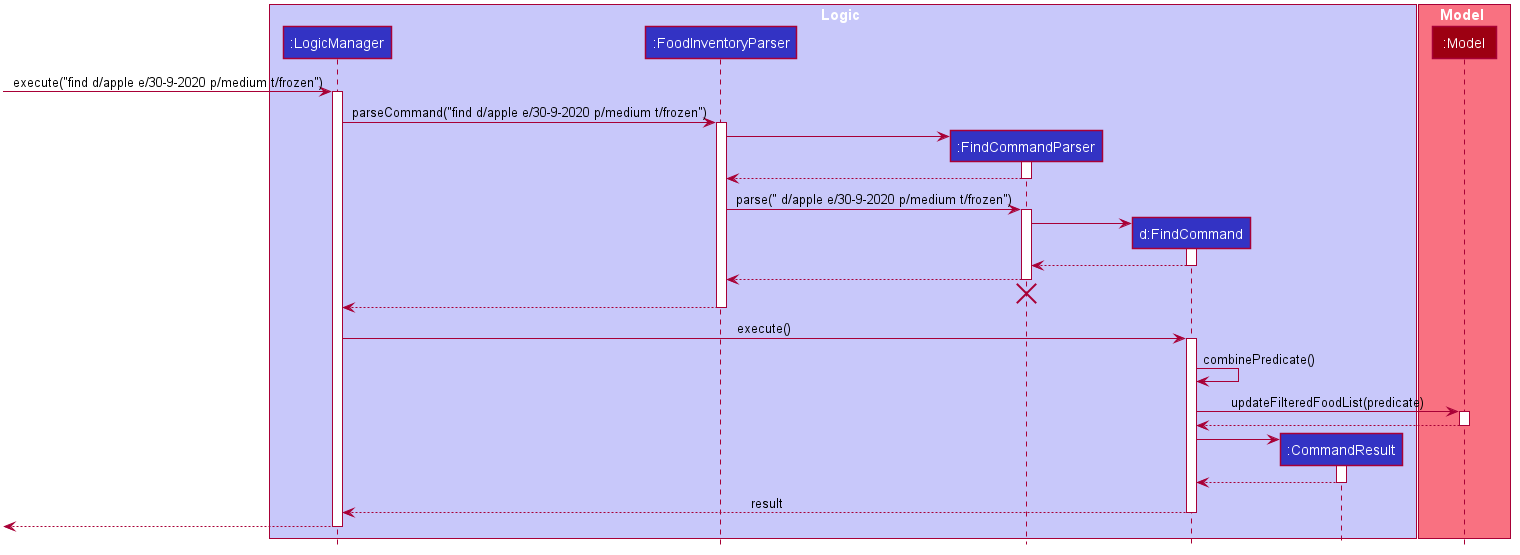

The diagram above was rendered by PlantUML. Its source (embedded in the PNG):
@startuml








skinparam BackgroundColor #FFFFFFF

skinparam Shadowing false

skinparam Class {
    FontColor #FFFFFF
    BorderThickness 1
    BorderColor #FFFFFF
    StereotypeFontColor #FFFFFF
    FontName Arial
}

skinparam Actor {
    BorderColor #000000
    Color #000000
    FontName Arial
}

skinparam Sequence {
    MessageAlign center
    BoxFontSize 15
    BoxPadding 0
    BoxFontColor #FFFFFF
    FontName Arial
}

skinparam Participant {
    FontColor #FFFFFFF
    Padding 20
}

skinparam MinClassWidth 50
skinparam ParticipantPadding 10
skinparam Shadowing false
skinparam DefaultTextAlignment center
skinparam packageStyle Rectangle

hide footbox
hide members
hide circle

box Logic #C8C8FA
participant ":LogicManager" as LogicManager #3333C4
participant ":FoodInventoryParser" as FoodInventoryParser #3333C4
participant ":FindCommandParser" as FindCommandParser #3333C4
participant "d:FindCommand" as FindCommand #3333C4
participant ":CommandResult" as CommandResult #3333C4
end box

box Model #F97181
participant ":Model" as Model #9D0012
end box

[-> LogicManager : execute("find d/apple e/30-9-2020 p/medium t/frozen")
activate LogicManager

LogicManager -> FoodInventoryParser : parseCommand("find d/apple e/30-9-2020 p/medium t/frozen")
activate FoodInventoryParser

create FindCommandParser
FoodInventoryParser -> FindCommandParser
activate FindCommandParser

FindCommandParser --> FoodInventoryParser
deactivate FindCommandParser

FoodInventoryParser -> FindCommandParser : parse(" d/apple e/30-9-2020 p/medium t/frozen")
activate FindCommandParser

create FindCommand
FindCommandParser -> FindCommand
activate FindCommand

FindCommand --> FindCommandParser
deactivate FindCommand

FindCommandParser --> FoodInventoryParser
deactivate FindCommandParser
FindCommandParser -[hidden]-> FoodInventoryParser
destroy FindCommandParser

FoodInventoryParser --> LogicManager
deactivate FoodInventoryParser

LogicManager -> FindCommand : execute()
activate FindCommand

FindCommand -> FindCommand : combinePredicate()
FindCommand -> Model : updateFilteredFoodList(predicate)
activate Model

Model --> FindCommand
deactivate Model

create CommandResult
FindCommand -> CommandResult
activate CommandResult

CommandResult --> FindCommand
deactivate CommandResult

FindCommand --> LogicManager : result
deactivate FindCommand

[<--LogicManager
deactivate LogicManager
@enduml